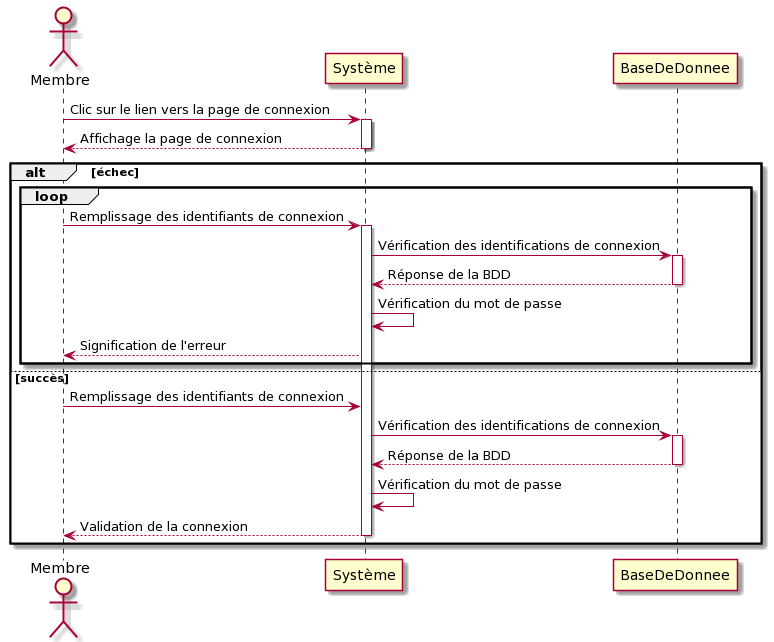

The diagram above was rendered by PlantUML. Its source (embedded in the PNG):
@startuml
Actor Membre
Membre -> Système: Clic sur le lien vers la page de connexion
activate Système
Système --> Membre: Affichage la page de connexion
deactivate Système
alt échec
loop
Membre -> Système: Remplissage des identifiants de connexion
activate Système
Système -> BaseDeDonnee: Vérification des identifications de connexion
activate BaseDeDonnee
BaseDeDonnee --> Système: Réponse de la BDD
deactivate BaseDeDonnee
Système -> Système: Vérification du mot de passe
Système --> Membre: Signification de l'erreur
end
else succès
Membre -> Système: Remplissage des identifiants de connexion
Système -> BaseDeDonnee: Vérification des identifications de connexion
activate BaseDeDonnee
BaseDeDonnee --> Système: Réponse de la BDD
deactivate BaseDeDonnee
Système -> Système: Vérification du mot de passe
Système --> Membre: Validation de la connexion
deactivate Système
end
@enduml